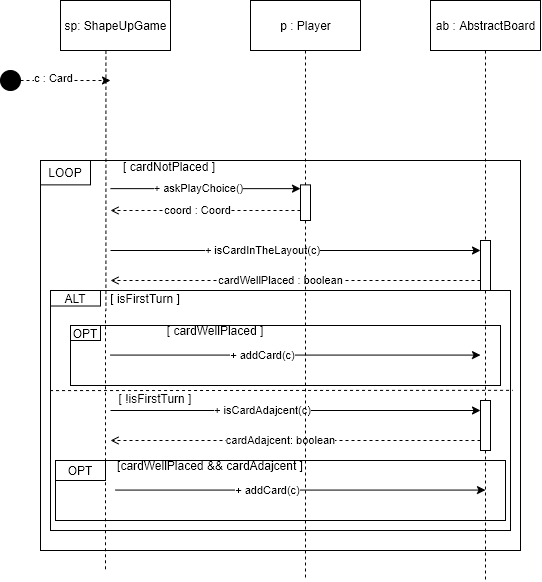

The diagram above was exported from draw.io. Its source (the exported page's mxGraphModel, read from the mxfile embedded in the PNG):
<mxGraphModel dx="865" dy="456" grid="1" gridSize="10" guides="1" tooltips="1" connect="1" arrows="1" fold="1" page="1" pageScale="1" pageWidth="827" pageHeight="1169" math="0" shadow="0">
  <root>
    <mxCell id="CUFTfu5wfMA7bTXuwQrB-0" />
    <mxCell id="CUFTfu5wfMA7bTXuwQrB-1" parent="CUFTfu5wfMA7bTXuwQrB-0" />
    <mxCell id="J44gzQORjix4Ad_Rkbwe-6" value="" style="group;strokeColor=#000000;" vertex="1" connectable="0" parent="CUFTfu5wfMA7bTXuwQrB-1">
      <mxGeometry x="50" y="210" width="480" height="390" as="geometry" />
    </mxCell>
    <mxCell id="7fRH_O7_QVgyGr5pAL7Q-2" value="" style="rounded=0;whiteSpace=wrap;html=1;strokeColor=#000000;fillColor=none;" vertex="1" parent="J44gzQORjix4Ad_Rkbwe-6">
      <mxGeometry x="10" y="130" width="460" height="240.01" as="geometry" />
    </mxCell>
    <mxCell id="J44gzQORjix4Ad_Rkbwe-7" value="[ cardNotPlaced ]" style="text;html=1;strokeColor=none;fillColor=none;align=center;verticalAlign=middle;whiteSpace=wrap;rounded=0;" vertex="1" parent="J44gzQORjix4Ad_Rkbwe-6">
      <mxGeometry x="60" width="138.35" height="12.926288659793814" as="geometry" />
    </mxCell>
    <mxCell id="J44gzQORjix4Ad_Rkbwe-8" value="LOOP" style="rounded=0;whiteSpace=wrap;html=1;fillColor=none;" vertex="1" parent="J44gzQORjix4Ad_Rkbwe-6">
      <mxGeometry width="50" height="24.374999999999996" as="geometry" />
    </mxCell>
    <mxCell id="lIVHdgFbzCeCsH3NdK9B-4" value="" style="endArrow=classic;html=1;" edge="1" parent="J44gzQORjix4Ad_Rkbwe-6">
      <mxGeometry width="50" height="50" relative="1" as="geometry">
        <mxPoint x="70" y="28.144329896907216" as="sourcePoint" />
        <mxPoint x="260" y="28.144329896907216" as="targetPoint" />
      </mxGeometry>
    </mxCell>
    <mxCell id="lIVHdgFbzCeCsH3NdK9B-7" value="+ askPlayChoice()" style="edgeLabel;html=1;align=center;verticalAlign=middle;resizable=0;points=[];" vertex="1" connectable="0" parent="lIVHdgFbzCeCsH3NdK9B-4">
      <mxGeometry x="-0.0758" y="1" relative="1" as="geometry">
        <mxPoint as="offset" />
      </mxGeometry>
    </mxCell>
    <mxCell id="gwT8KV5J6zZVNE1HlGRG-0" value="" style="endArrow=open;html=1;dashed=1;endFill=0;" edge="1" parent="J44gzQORjix4Ad_Rkbwe-6">
      <mxGeometry width="50" height="50" relative="1" as="geometry">
        <mxPoint x="260" y="50.00336662371133" as="sourcePoint" />
        <mxPoint x="70" y="50.00336662371133" as="targetPoint" />
      </mxGeometry>
    </mxCell>
    <mxCell id="gwT8KV5J6zZVNE1HlGRG-1" value="coord : Coord" style="edgeLabel;html=1;align=center;verticalAlign=middle;resizable=0;points=[];" vertex="1" connectable="0" parent="gwT8KV5J6zZVNE1HlGRG-0">
      <mxGeometry x="0.0863" relative="1" as="geometry">
        <mxPoint as="offset" />
      </mxGeometry>
    </mxCell>
    <mxCell id="ZE1yQKW161v9oW30rDD5-0" value="" style="endArrow=classic;html=1;" edge="1" parent="J44gzQORjix4Ad_Rkbwe-6">
      <mxGeometry width="50" height="50" relative="1" as="geometry">
        <mxPoint x="70" y="89.99802835051545" as="sourcePoint" />
        <mxPoint x="440" y="89.99802835051545" as="targetPoint" />
      </mxGeometry>
    </mxCell>
    <mxCell id="ZE1yQKW161v9oW30rDD5-1" value="+ isCardInTheLayout(c)" style="edgeLabel;html=1;align=center;verticalAlign=middle;resizable=0;points=[];" vertex="1" connectable="0" parent="ZE1yQKW161v9oW30rDD5-0">
      <mxGeometry x="-0.1795" relative="1" as="geometry">
        <mxPoint as="offset" />
      </mxGeometry>
    </mxCell>
    <mxCell id="iQo5rOohIm7MNf3ZTvio-0" value="" style="endArrow=open;html=1;dashed=1;endFill=0;" edge="1" parent="J44gzQORjix4Ad_Rkbwe-6">
      <mxGeometry width="50" height="50" relative="1" as="geometry">
        <mxPoint x="440" y="119.99550257731957" as="sourcePoint" />
        <mxPoint x="70" y="119.99550257731957" as="targetPoint" />
      </mxGeometry>
    </mxCell>
    <mxCell id="iQo5rOohIm7MNf3ZTvio-1" value="cardWellPlaced : boolean" style="edgeLabel;html=1;align=center;verticalAlign=middle;resizable=0;points=[];" vertex="1" connectable="0" parent="iQo5rOohIm7MNf3ZTvio-0">
      <mxGeometry x="0.0876" relative="1" as="geometry">
        <mxPoint as="offset" />
      </mxGeometry>
    </mxCell>
    <mxCell id="cAwBtwkCQSQveJKy1FCt-7" value="" style="rounded=0;whiteSpace=wrap;html=1;strokeColor=#000000;" vertex="1" parent="J44gzQORjix4Ad_Rkbwe-6">
      <mxGeometry x="260" y="24.37" width="10" height="35.63" as="geometry" />
    </mxCell>
    <mxCell id="cAwBtwkCQSQveJKy1FCt-5" value="" style="rounded=0;whiteSpace=wrap;html=1;strokeColor=#000000;" vertex="1" parent="J44gzQORjix4Ad_Rkbwe-6">
      <mxGeometry x="440" y="80" width="10" height="50" as="geometry" />
    </mxCell>
    <mxCell id="7fRH_O7_QVgyGr5pAL7Q-3" value="ALT" style="rounded=0;whiteSpace=wrap;html=1;strokeColor=#000000;fillColor=none;" vertex="1" parent="J44gzQORjix4Ad_Rkbwe-6">
      <mxGeometry x="10" y="130.005" width="50" height="15.511363636363631" as="geometry" />
    </mxCell>
    <mxCell id="7fRH_O7_QVgyGr5pAL7Q-6" value="[ isFirstTurn ]" style="text;html=1;strokeColor=none;fillColor=none;align=center;verticalAlign=middle;whiteSpace=wrap;rounded=0;" vertex="1" parent="J44gzQORjix4Ad_Rkbwe-6">
      <mxGeometry x="60" y="130.01" width="90" height="15.51" as="geometry" />
    </mxCell>
    <mxCell id="iQo5rOohIm7MNf3ZTvio-4" value="" style="group" vertex="1" connectable="0" parent="J44gzQORjix4Ad_Rkbwe-6">
      <mxGeometry x="15" y="300" width="450" height="60.00000000000001" as="geometry" />
    </mxCell>
    <mxCell id="iQo5rOohIm7MNf3ZTvio-3" value="OPT" style="rounded=0;whiteSpace=wrap;html=1;strokeColor=#000000;fillColor=none;" vertex="1" parent="iQo5rOohIm7MNf3ZTvio-4">
      <mxGeometry width="50" height="20" as="geometry" />
    </mxCell>
    <mxCell id="iQo5rOohIm7MNf3ZTvio-5" value="" style="endArrow=classic;html=1;" edge="1" parent="iQo5rOohIm7MNf3ZTvio-4">
      <mxGeometry width="50" height="50" relative="1" as="geometry">
        <mxPoint x="60" y="29.5742883920203" as="sourcePoint" />
        <mxPoint x="430" y="29.5742883920203" as="targetPoint" />
      </mxGeometry>
    </mxCell>
    <mxCell id="iQo5rOohIm7MNf3ZTvio-6" value="+ addCard(c)" style="edgeLabel;html=1;align=center;verticalAlign=middle;resizable=0;points=[];" vertex="1" connectable="0" parent="iQo5rOohIm7MNf3ZTvio-5">
      <mxGeometry x="-0.1795" relative="1" as="geometry">
        <mxPoint as="offset" />
      </mxGeometry>
    </mxCell>
    <mxCell id="cAwBtwkCQSQveJKy1FCt-0" value="[cardWellPlaced &amp;amp;&amp;amp; cardAdajcent ]" style="text;html=1;strokeColor=none;fillColor=none;align=center;verticalAlign=middle;whiteSpace=wrap;rounded=0;" vertex="1" parent="iQo5rOohIm7MNf3ZTvio-4">
      <mxGeometry x="50" width="210" height="10.911428571428573" as="geometry" />
    </mxCell>
    <mxCell id="7fRH_O7_QVgyGr5pAL7Q-12" value="" style="group" vertex="1" connectable="0" parent="iQo5rOohIm7MNf3ZTvio-4">
      <mxGeometry width="450" height="60.00000000000001" as="geometry" />
    </mxCell>
    <mxCell id="iQo5rOohIm7MNf3ZTvio-2" value="" style="rounded=0;whiteSpace=wrap;html=1;strokeColor=#000000;fillColor=none;" vertex="1" parent="7fRH_O7_QVgyGr5pAL7Q-12">
      <mxGeometry width="450" height="60.00000000000001" as="geometry" />
    </mxCell>
    <mxCell id="cAwBtwkCQSQveJKy1FCt-10" value="" style="endArrow=classic;html=1;" edge="1" parent="J44gzQORjix4Ad_Rkbwe-6">
      <mxGeometry width="50" height="50" relative="1" as="geometry">
        <mxPoint x="70" y="250.0038144329896" as="sourcePoint" />
        <mxPoint x="440" y="250.0038144329896" as="targetPoint" />
      </mxGeometry>
    </mxCell>
    <mxCell id="cAwBtwkCQSQveJKy1FCt-11" value="+ isCardAdajcent(c)" style="edgeLabel;html=1;align=center;verticalAlign=middle;resizable=0;points=[];" vertex="1" connectable="0" parent="cAwBtwkCQSQveJKy1FCt-10">
      <mxGeometry x="-0.1795" relative="1" as="geometry">
        <mxPoint as="offset" />
      </mxGeometry>
    </mxCell>
    <mxCell id="cAwBtwkCQSQveJKy1FCt-14" value="" style="rounded=0;whiteSpace=wrap;html=1;strokeColor=#000000;" vertex="1" parent="J44gzQORjix4Ad_Rkbwe-6">
      <mxGeometry x="440" y="240" width="10" height="50" as="geometry" />
    </mxCell>
    <mxCell id="7fRH_O7_QVgyGr5pAL7Q-0" style="edgeStyle=orthogonalEdgeStyle;rounded=0;orthogonalLoop=1;jettySize=auto;html=1;dashed=1;startArrow=none;startFill=0;endArrow=none;endFill=0;endSize=10;" edge="1" parent="J44gzQORjix4Ad_Rkbwe-6" source="cAwBtwkCQSQveJKy1FCt-5" target="cAwBtwkCQSQveJKy1FCt-14">
      <mxGeometry relative="1" as="geometry">
        <mxPoint x="445" y="377.5999755859375" as="targetPoint" />
        <mxPoint x="445" y="130" as="sourcePoint" />
      </mxGeometry>
    </mxCell>
    <mxCell id="cAwBtwkCQSQveJKy1FCt-12" value="" style="endArrow=open;html=1;dashed=1;endFill=0;" edge="1" parent="J44gzQORjix4Ad_Rkbwe-6">
      <mxGeometry width="50" height="50" relative="1" as="geometry">
        <mxPoint x="440" y="280.00216494845364" as="sourcePoint" />
        <mxPoint x="70" y="280.00216494845364" as="targetPoint" />
      </mxGeometry>
    </mxCell>
    <mxCell id="cAwBtwkCQSQveJKy1FCt-13" value="cardAdajcent: boolean" style="edgeLabel;html=1;align=center;verticalAlign=middle;resizable=0;points=[];" vertex="1" connectable="0" parent="cAwBtwkCQSQveJKy1FCt-12">
      <mxGeometry x="0.0876" relative="1" as="geometry">
        <mxPoint as="offset" />
      </mxGeometry>
    </mxCell>
    <mxCell id="7fRH_O7_QVgyGr5pAL7Q-13" value="[ !isFirstTurn ]" style="text;html=1;strokeColor=none;fillColor=none;align=center;verticalAlign=middle;whiteSpace=wrap;rounded=0;" vertex="1" parent="J44gzQORjix4Ad_Rkbwe-6">
      <mxGeometry x="70" y="230" width="90" height="15.51" as="geometry" />
    </mxCell>
    <mxCell id="7fRH_O7_QVgyGr5pAL7Q-14" value="" style="endArrow=none;html=1;dashed=1;exitX=-0.001;exitY=0.417;exitDx=0;exitDy=0;exitPerimeter=0;entryX=1.005;entryY=0.416;entryDx=0;entryDy=0;entryPerimeter=0;" edge="1" parent="J44gzQORjix4Ad_Rkbwe-6" source="7fRH_O7_QVgyGr5pAL7Q-2" target="7fRH_O7_QVgyGr5pAL7Q-2">
      <mxGeometry width="50" height="50" relative="1" as="geometry">
        <mxPoint x="160" y="260" as="sourcePoint" />
        <mxPoint x="210" y="200" as="targetPoint" />
      </mxGeometry>
    </mxCell>
    <mxCell id="7fRH_O7_QVgyGr5pAL7Q-15" value="" style="group" vertex="1" connectable="0" parent="J44gzQORjix4Ad_Rkbwe-6">
      <mxGeometry x="20" y="165" width="450" height="75" as="geometry" />
    </mxCell>
    <mxCell id="7fRH_O7_QVgyGr5pAL7Q-19" value="[ cardWellPlaced ]" style="text;html=1;strokeColor=none;fillColor=none;align=center;verticalAlign=middle;whiteSpace=wrap;rounded=0;" vertex="1" parent="7fRH_O7_QVgyGr5pAL7Q-15">
      <mxGeometry x="50" width="210" height="10.911428571428573" as="geometry" />
    </mxCell>
    <mxCell id="7fRH_O7_QVgyGr5pAL7Q-22" value="" style="rounded=0;whiteSpace=wrap;html=1;strokeColor=#000000;fillColor=none;" vertex="1" parent="7fRH_O7_QVgyGr5pAL7Q-15">
      <mxGeometry x="10" width="430" height="60" as="geometry" />
    </mxCell>
    <mxCell id="7fRH_O7_QVgyGr5pAL7Q-23" value="OPT" style="rounded=0;whiteSpace=wrap;html=1;strokeColor=#000000;fillColor=none;" vertex="1" parent="7fRH_O7_QVgyGr5pAL7Q-15">
      <mxGeometry x="10" width="30" height="15" as="geometry" />
    </mxCell>
    <mxCell id="7fRH_O7_QVgyGr5pAL7Q-17" value="" style="endArrow=classic;html=1;" edge="1" parent="J44gzQORjix4Ad_Rkbwe-6">
      <mxGeometry width="50" height="50" relative="1" as="geometry">
        <mxPoint x="70" y="194.5842883920203" as="sourcePoint" />
        <mxPoint x="440" y="194.5842883920203" as="targetPoint" />
      </mxGeometry>
    </mxCell>
    <mxCell id="7fRH_O7_QVgyGr5pAL7Q-18" value="+ addCard(c)" style="edgeLabel;html=1;align=center;verticalAlign=middle;resizable=0;points=[];" vertex="1" connectable="0" parent="7fRH_O7_QVgyGr5pAL7Q-17">
      <mxGeometry x="-0.1795" relative="1" as="geometry">
        <mxPoint as="offset" />
      </mxGeometry>
    </mxCell>
    <mxCell id="J44gzQORjix4Ad_Rkbwe-35" value="sp: ShapeUpGame" style="html=1;" vertex="1" parent="CUFTfu5wfMA7bTXuwQrB-1">
      <mxGeometry x="70" y="50" width="110" height="50" as="geometry" />
    </mxCell>
    <mxCell id="J44gzQORjix4Ad_Rkbwe-36" style="edgeStyle=orthogonalEdgeStyle;rounded=0;orthogonalLoop=1;jettySize=auto;html=1;dashed=1;startArrow=none;startFill=0;endArrow=none;endFill=0;endSize=10;exitX=0.413;exitY=1.004;exitDx=0;exitDy=0;exitPerimeter=0;" edge="1" parent="CUFTfu5wfMA7bTXuwQrB-1" source="J44gzQORjix4Ad_Rkbwe-35">
      <mxGeometry relative="1" as="geometry">
        <mxPoint x="115" y="620" as="targetPoint" />
        <mxPoint x="240" y="70" as="sourcePoint" />
      </mxGeometry>
    </mxCell>
    <mxCell id="lIVHdgFbzCeCsH3NdK9B-2" style="edgeStyle=orthogonalEdgeStyle;rounded=0;orthogonalLoop=1;jettySize=auto;html=1;startArrow=none;startFill=0;endArrow=none;endFill=0;endSize=10;dashed=1;" edge="1" parent="CUFTfu5wfMA7bTXuwQrB-1" source="cAwBtwkCQSQveJKy1FCt-7">
      <mxGeometry relative="1" as="geometry">
        <mxPoint x="315" y="630" as="targetPoint" />
      </mxGeometry>
    </mxCell>
    <mxCell id="J44gzQORjix4Ad_Rkbwe-53" value="p : Player" style="html=1;" vertex="1" parent="CUFTfu5wfMA7bTXuwQrB-1">
      <mxGeometry x="260" y="50" width="110" height="50" as="geometry" />
    </mxCell>
    <mxCell id="lIVHdgFbzCeCsH3NdK9B-3" style="edgeStyle=orthogonalEdgeStyle;rounded=0;orthogonalLoop=1;jettySize=auto;html=1;dashed=1;startArrow=none;startFill=0;endArrow=none;endFill=0;endSize=10;" edge="1" parent="CUFTfu5wfMA7bTXuwQrB-1" source="cAwBtwkCQSQveJKy1FCt-14">
      <mxGeometry relative="1" as="geometry">
        <mxPoint x="495" y="630" as="targetPoint" />
      </mxGeometry>
    </mxCell>
    <mxCell id="lIVHdgFbzCeCsH3NdK9B-0" value="ab : AbstractBoard" style="html=1;" vertex="1" parent="CUFTfu5wfMA7bTXuwQrB-1">
      <mxGeometry x="440" y="50" width="110" height="50" as="geometry" />
    </mxCell>
    <mxCell id="cAwBtwkCQSQveJKy1FCt-1" value="" style="ellipse;whiteSpace=wrap;html=1;aspect=fixed;strokeColor=#000000;fillColor=#000000;" vertex="1" parent="CUFTfu5wfMA7bTXuwQrB-1">
      <mxGeometry x="10" y="120" width="20" height="20" as="geometry" />
    </mxCell>
    <mxCell id="cAwBtwkCQSQveJKy1FCt-2" value="" style="endArrow=classic;html=1;dashed=1;exitX=1;exitY=0.5;exitDx=0;exitDy=0;" edge="1" parent="CUFTfu5wfMA7bTXuwQrB-1" source="cAwBtwkCQSQveJKy1FCt-1">
      <mxGeometry width="50" height="50" relative="1" as="geometry">
        <mxPoint x="390" y="270" as="sourcePoint" />
        <mxPoint x="120" y="130" as="targetPoint" />
      </mxGeometry>
    </mxCell>
    <mxCell id="cAwBtwkCQSQveJKy1FCt-3" value="c : Card" style="edgeLabel;html=1;align=center;verticalAlign=middle;resizable=0;points=[];" vertex="1" connectable="0" parent="cAwBtwkCQSQveJKy1FCt-2">
      <mxGeometry x="-0.2711" y="2" relative="1" as="geometry">
        <mxPoint as="offset" />
      </mxGeometry>
    </mxCell>
    <mxCell id="cAwBtwkCQSQveJKy1FCt-6" style="edgeStyle=orthogonalEdgeStyle;rounded=0;orthogonalLoop=1;jettySize=auto;html=1;dashed=1;startArrow=none;startFill=0;endArrow=none;endFill=0;endSize=10;" edge="1" parent="CUFTfu5wfMA7bTXuwQrB-1" source="lIVHdgFbzCeCsH3NdK9B-0" target="cAwBtwkCQSQveJKy1FCt-5">
      <mxGeometry relative="1" as="geometry">
        <mxPoint x="495" y="1280" as="targetPoint" />
        <mxPoint x="495" y="100" as="sourcePoint" />
      </mxGeometry>
    </mxCell>
    <mxCell id="cAwBtwkCQSQveJKy1FCt-8" style="edgeStyle=orthogonalEdgeStyle;rounded=0;orthogonalLoop=1;jettySize=auto;html=1;startArrow=none;startFill=0;endArrow=none;endFill=0;endSize=10;dashed=1;" edge="1" parent="CUFTfu5wfMA7bTXuwQrB-1" source="J44gzQORjix4Ad_Rkbwe-53" target="cAwBtwkCQSQveJKy1FCt-7">
      <mxGeometry relative="1" as="geometry">
        <mxPoint x="315" y="1271" as="targetPoint" />
        <mxPoint x="315" y="100" as="sourcePoint" />
      </mxGeometry>
    </mxCell>
  </root>
</mxGraphModel>